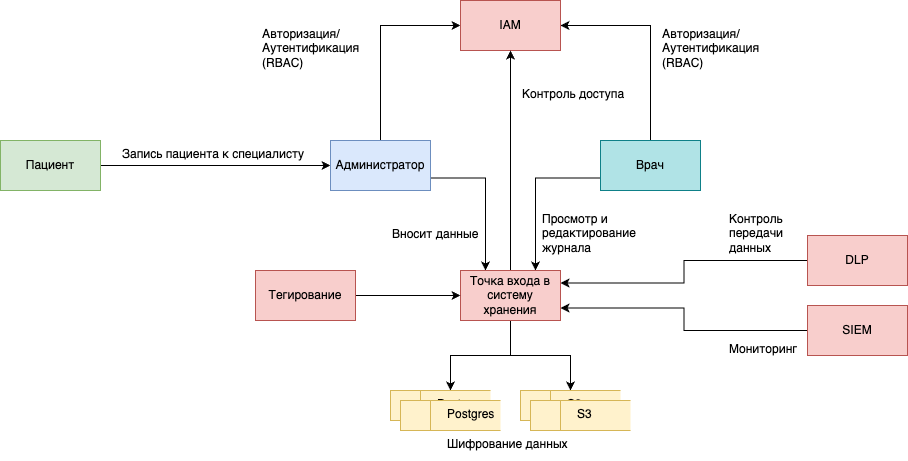

The diagram above was exported from draw.io. Its source (the exported page's mxGraphModel, read from the mxfile embedded in the PNG):
<mxGraphModel dx="2348" dy="984" grid="1" gridSize="10" guides="1" tooltips="1" connect="1" arrows="1" fold="1" page="1" pageScale="1" pageWidth="827" pageHeight="1169" math="0" shadow="0">
  <root>
    <mxCell id="E44loaQOHt9N7OvzUKrC-0" />
    <mxCell id="E44loaQOHt9N7OvzUKrC-1" parent="E44loaQOHt9N7OvzUKrC-0" />
    <mxCell id="E44loaQOHt9N7OvzUKrC-3" style="edgeStyle=orthogonalEdgeStyle;rounded=0;orthogonalLoop=1;jettySize=auto;html=1;" edge="1" parent="E44loaQOHt9N7OvzUKrC-1" source="E44loaQOHt9N7OvzUKrC-4" target="E44loaQOHt9N7OvzUKrC-9">
      <mxGeometry relative="1" as="geometry">
        <mxPoint x="230" y="550" as="targetPoint" />
      </mxGeometry>
    </mxCell>
    <mxCell id="E44loaQOHt9N7OvzUKrC-4" value="Пациент" style="html=1;dashed=0;whiteSpace=wrap;fillColor=#d5e8d4;strokeColor=#82b366;" vertex="1" parent="E44loaQOHt9N7OvzUKrC-1">
      <mxGeometry x="-80" y="520" width="100" height="50" as="geometry" />
    </mxCell>
    <mxCell id="E44loaQOHt9N7OvzUKrC-5" value="Запись пациента к специалисту" style="text;whiteSpace=wrap;" vertex="1" parent="E44loaQOHt9N7OvzUKrC-1">
      <mxGeometry x="40" y="520" width="190" height="30" as="geometry" />
    </mxCell>
    <mxCell id="E44loaQOHt9N7OvzUKrC-7" style="edgeStyle=orthogonalEdgeStyle;rounded=0;orthogonalLoop=1;jettySize=auto;html=1;entryX=0.25;entryY=0;entryDx=0;entryDy=0;exitX=1;exitY=0.75;exitDx=0;exitDy=0;" edge="1" parent="E44loaQOHt9N7OvzUKrC-1" source="E44loaQOHt9N7OvzUKrC-9" target="F8BkvzT7B12i5oJR6MwH-4">
      <mxGeometry relative="1" as="geometry">
        <mxPoint x="300" y="630" as="targetPoint" />
      </mxGeometry>
    </mxCell>
    <mxCell id="F8BkvzT7B12i5oJR6MwH-9" style="edgeStyle=orthogonalEdgeStyle;rounded=0;orthogonalLoop=1;jettySize=auto;html=1;entryX=0;entryY=0.5;entryDx=0;entryDy=0;exitX=0.5;exitY=0;exitDx=0;exitDy=0;" edge="1" parent="E44loaQOHt9N7OvzUKrC-1" source="E44loaQOHt9N7OvzUKrC-9" target="F8BkvzT7B12i5oJR6MwH-1">
      <mxGeometry relative="1" as="geometry" />
    </mxCell>
    <mxCell id="E44loaQOHt9N7OvzUKrC-9" value="Администратор" style="html=1;dashed=0;whiteSpace=wrap;fillColor=#dae8fc;strokeColor=#6c8ebf;" vertex="1" parent="E44loaQOHt9N7OvzUKrC-1">
      <mxGeometry x="250" y="520" width="100" height="50" as="geometry" />
    </mxCell>
    <mxCell id="E44loaQOHt9N7OvzUKrC-10" value="Вносит данные" style="text;whiteSpace=wrap;" vertex="1" parent="E44loaQOHt9N7OvzUKrC-1">
      <mxGeometry x="310" y="600" width="100" height="30" as="geometry" />
    </mxCell>
    <mxCell id="F8BkvzT7B12i5oJR6MwH-8" style="edgeStyle=orthogonalEdgeStyle;rounded=0;orthogonalLoop=1;jettySize=auto;html=1;entryX=0.75;entryY=0;entryDx=0;entryDy=0;exitX=0;exitY=0.75;exitDx=0;exitDy=0;" edge="1" parent="E44loaQOHt9N7OvzUKrC-1" source="E44loaQOHt9N7OvzUKrC-12" target="F8BkvzT7B12i5oJR6MwH-4">
      <mxGeometry relative="1" as="geometry" />
    </mxCell>
    <mxCell id="F8BkvzT7B12i5oJR6MwH-10" style="edgeStyle=orthogonalEdgeStyle;rounded=0;orthogonalLoop=1;jettySize=auto;html=1;entryX=1;entryY=0.5;entryDx=0;entryDy=0;exitX=0.5;exitY=0;exitDx=0;exitDy=0;" edge="1" parent="E44loaQOHt9N7OvzUKrC-1" source="E44loaQOHt9N7OvzUKrC-12" target="F8BkvzT7B12i5oJR6MwH-1">
      <mxGeometry relative="1" as="geometry" />
    </mxCell>
    <mxCell id="E44loaQOHt9N7OvzUKrC-12" value="Врач" style="html=1;dashed=0;whiteSpace=wrap;fillColor=#b0e3e6;strokeColor=#0e8088;" vertex="1" parent="E44loaQOHt9N7OvzUKrC-1">
      <mxGeometry x="520" y="520" width="100" height="50" as="geometry" />
    </mxCell>
    <mxCell id="E44loaQOHt9N7OvzUKrC-14" value="Просмотр и редактирование журнала" style="text;whiteSpace=wrap;" vertex="1" parent="E44loaQOHt9N7OvzUKrC-1">
      <mxGeometry x="460" y="585" width="130" height="30" as="geometry" />
    </mxCell>
    <mxCell id="F8BkvzT7B12i5oJR6MwH-1" value="IAM" style="html=1;dashed=0;whiteSpace=wrap;fillColor=#f8cecc;strokeColor=#b85450;" vertex="1" parent="E44loaQOHt9N7OvzUKrC-1">
      <mxGeometry x="380" y="380" width="100" height="50" as="geometry" />
    </mxCell>
    <mxCell id="bni4HzcTGVFA6W_qcm_i-6" style="edgeStyle=orthogonalEdgeStyle;rounded=0;orthogonalLoop=1;jettySize=auto;html=1;entryX=1;entryY=0.25;entryDx=0;entryDy=0;" edge="1" parent="E44loaQOHt9N7OvzUKrC-1" source="F8BkvzT7B12i5oJR6MwH-2" target="F8BkvzT7B12i5oJR6MwH-4">
      <mxGeometry relative="1" as="geometry" />
    </mxCell>
    <mxCell id="F8BkvzT7B12i5oJR6MwH-2" value="DLP" style="html=1;dashed=0;whiteSpace=wrap;fillColor=#f8cecc;strokeColor=#b85450;" vertex="1" parent="E44loaQOHt9N7OvzUKrC-1">
      <mxGeometry x="727" y="615" width="100" height="50" as="geometry" />
    </mxCell>
    <mxCell id="bni4HzcTGVFA6W_qcm_i-7" style="edgeStyle=orthogonalEdgeStyle;rounded=0;orthogonalLoop=1;jettySize=auto;html=1;entryX=1;entryY=0.75;entryDx=0;entryDy=0;" edge="1" parent="E44loaQOHt9N7OvzUKrC-1" source="F8BkvzT7B12i5oJR6MwH-3" target="F8BkvzT7B12i5oJR6MwH-4">
      <mxGeometry relative="1" as="geometry" />
    </mxCell>
    <mxCell id="F8BkvzT7B12i5oJR6MwH-3" value="SIEM" style="html=1;dashed=0;whiteSpace=wrap;fillColor=#f8cecc;strokeColor=#b85450;" vertex="1" parent="E44loaQOHt9N7OvzUKrC-1">
      <mxGeometry x="727" y="685" width="100" height="50" as="geometry" />
    </mxCell>
    <mxCell id="bni4HzcTGVFA6W_qcm_i-4" style="edgeStyle=orthogonalEdgeStyle;rounded=0;orthogonalLoop=1;jettySize=auto;html=1;" edge="1" parent="E44loaQOHt9N7OvzUKrC-1" source="F8BkvzT7B12i5oJR6MwH-4" target="bni4HzcTGVFA6W_qcm_i-1">
      <mxGeometry relative="1" as="geometry" />
    </mxCell>
    <mxCell id="bni4HzcTGVFA6W_qcm_i-5" style="edgeStyle=orthogonalEdgeStyle;rounded=0;orthogonalLoop=1;jettySize=auto;html=1;" edge="1" parent="E44loaQOHt9N7OvzUKrC-1" source="F8BkvzT7B12i5oJR6MwH-4" target="bni4HzcTGVFA6W_qcm_i-2">
      <mxGeometry relative="1" as="geometry" />
    </mxCell>
    <mxCell id="bEAzMiwpl_Zpp_lSK5C7-1" style="edgeStyle=orthogonalEdgeStyle;rounded=0;orthogonalLoop=1;jettySize=auto;html=1;" edge="1" parent="E44loaQOHt9N7OvzUKrC-1" source="F8BkvzT7B12i5oJR6MwH-4" target="F8BkvzT7B12i5oJR6MwH-1">
      <mxGeometry relative="1" as="geometry" />
    </mxCell>
    <mxCell id="F8BkvzT7B12i5oJR6MwH-4" value="Точка входа в систему хранения" style="html=1;dashed=0;whiteSpace=wrap;fillColor=#f8cecc;strokeColor=#b85450;" vertex="1" parent="E44loaQOHt9N7OvzUKrC-1">
      <mxGeometry x="380" y="650" width="100" height="50" as="geometry" />
    </mxCell>
    <mxCell id="F8BkvzT7B12i5oJR6MwH-5" value="Контроль передачи данных" style="text;whiteSpace=wrap;" vertex="1" parent="E44loaQOHt9N7OvzUKrC-1">
      <mxGeometry x="647" y="585" width="90" height="30" as="geometry" />
    </mxCell>
    <mxCell id="F8BkvzT7B12i5oJR6MwH-6" value="Мониторинг" style="text;whiteSpace=wrap;" vertex="1" parent="E44loaQOHt9N7OvzUKrC-1">
      <mxGeometry x="647" y="715" width="90" height="30" as="geometry" />
    </mxCell>
    <mxCell id="F8BkvzT7B12i5oJR6MwH-7" value="Авторизация/Аутентификация (RBAC)" style="text;whiteSpace=wrap;" vertex="1" parent="E44loaQOHt9N7OvzUKrC-1">
      <mxGeometry x="180" y="400" width="90" height="30" as="geometry" />
    </mxCell>
    <mxCell id="F8BkvzT7B12i5oJR6MwH-12" value="Авторизация/Аутентификация (RBAC)" style="text;whiteSpace=wrap;" vertex="1" parent="E44loaQOHt9N7OvzUKrC-1">
      <mxGeometry x="580" y="400" width="90" height="30" as="geometry" />
    </mxCell>
    <mxCell id="bni4HzcTGVFA6W_qcm_i-0" value="" style="html=1;dashed=0;whiteSpace=wrap;shape=mxgraph.dfd.dataStoreID;align=left;spacingLeft=3;points=[[0,0],[0.5,0],[1,0],[0,0.5],[1,0.5],[0,1],[0.5,1],[1,1]];fillColor=#fff2cc;strokeColor=#d6b656;" vertex="1" parent="E44loaQOHt9N7OvzUKrC-1">
      <mxGeometry x="310" y="770" width="100" height="30" as="geometry" />
    </mxCell>
    <mxCell id="bni4HzcTGVFA6W_qcm_i-1" value="Postgres" style="text;whiteSpace=wrap;" vertex="1" parent="E44loaQOHt9N7OvzUKrC-1">
      <mxGeometry x="355" y="770" width="30" height="30" as="geometry" />
    </mxCell>
    <mxCell id="bni4HzcTGVFA6W_qcm_i-2" value="" style="html=1;dashed=0;whiteSpace=wrap;shape=mxgraph.dfd.dataStoreID;align=left;spacingLeft=3;points=[[0,0],[0.5,0],[1,0],[0,0.5],[1,0.5],[0,1],[0.5,1],[1,1]];fillColor=#fff2cc;strokeColor=#d6b656;" vertex="1" parent="E44loaQOHt9N7OvzUKrC-1">
      <mxGeometry x="440" y="770" width="100" height="30" as="geometry" />
    </mxCell>
    <mxCell id="bni4HzcTGVFA6W_qcm_i-3" value="S3" style="text;whiteSpace=wrap;" vertex="1" parent="E44loaQOHt9N7OvzUKrC-1">
      <mxGeometry x="485" y="770" width="35" height="30" as="geometry" />
    </mxCell>
    <mxCell id="bEAzMiwpl_Zpp_lSK5C7-2" value="Контроль доступа" style="text;whiteSpace=wrap;" vertex="1" parent="E44loaQOHt9N7OvzUKrC-1">
      <mxGeometry x="440" y="460" width="110" height="30" as="geometry" />
    </mxCell>
    <mxCell id="kmR9qC5hrhhEgWBLuZD5-0" value="Шифрование данных" style="text;whiteSpace=wrap;" vertex="1" parent="E44loaQOHt9N7OvzUKrC-1">
      <mxGeometry x="365" y="810" width="155" height="30" as="geometry" />
    </mxCell>
    <mxCell id="o7_F2uQcFoVecDAnKiCi-1" style="edgeStyle=orthogonalEdgeStyle;rounded=0;orthogonalLoop=1;jettySize=auto;html=1;entryX=0;entryY=0.5;entryDx=0;entryDy=0;" edge="1" parent="E44loaQOHt9N7OvzUKrC-1" source="o7_F2uQcFoVecDAnKiCi-0" target="F8BkvzT7B12i5oJR6MwH-4">
      <mxGeometry relative="1" as="geometry" />
    </mxCell>
    <mxCell id="o7_F2uQcFoVecDAnKiCi-0" value="Тегирование" style="html=1;dashed=0;whiteSpace=wrap;fillColor=#f8cecc;strokeColor=#b85450;" vertex="1" parent="E44loaQOHt9N7OvzUKrC-1">
      <mxGeometry x="175" y="650" width="100" height="50" as="geometry" />
    </mxCell>
    <mxCell id="o7_F2uQcFoVecDAnKiCi-2" value="" style="html=1;dashed=0;whiteSpace=wrap;shape=mxgraph.dfd.dataStoreID;align=left;spacingLeft=3;points=[[0,0],[0.5,0],[1,0],[0,0.5],[1,0.5],[0,1],[0.5,1],[1,1]];fillColor=#fff2cc;strokeColor=#d6b656;" vertex="1" parent="E44loaQOHt9N7OvzUKrC-1">
      <mxGeometry x="320" y="780" width="100" height="30" as="geometry" />
    </mxCell>
    <mxCell id="o7_F2uQcFoVecDAnKiCi-3" value="Postgres" style="text;whiteSpace=wrap;" vertex="1" parent="E44loaQOHt9N7OvzUKrC-1">
      <mxGeometry x="365" y="780" width="30" height="30" as="geometry" />
    </mxCell>
    <mxCell id="o7_F2uQcFoVecDAnKiCi-4" value="" style="html=1;dashed=0;whiteSpace=wrap;shape=mxgraph.dfd.dataStoreID;align=left;spacingLeft=3;points=[[0,0],[0.5,0],[1,0],[0,0.5],[1,0.5],[0,1],[0.5,1],[1,1]];fillColor=#fff2cc;strokeColor=#d6b656;" vertex="1" parent="E44loaQOHt9N7OvzUKrC-1">
      <mxGeometry x="450" y="780" width="100" height="30" as="geometry" />
    </mxCell>
    <mxCell id="o7_F2uQcFoVecDAnKiCi-5" value="S3" style="text;whiteSpace=wrap;" vertex="1" parent="E44loaQOHt9N7OvzUKrC-1">
      <mxGeometry x="495" y="780" width="35" height="30" as="geometry" />
    </mxCell>
  </root>
</mxGraphModel>